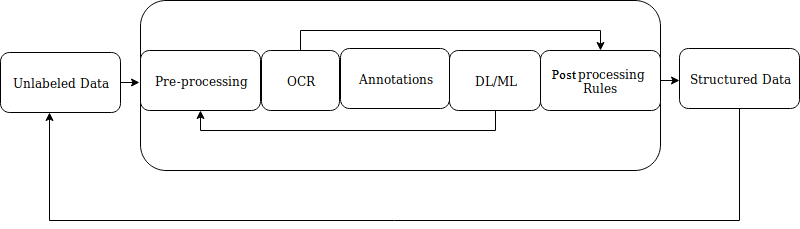

The diagram above was exported from draw.io. Its source (the exported page's mxGraphModel, read from the mxfile embedded in the PNG):
<mxGraphModel dx="1327" dy="778" grid="1" gridSize="10" guides="1" tooltips="1" connect="1" arrows="1" fold="1" page="1" pageScale="1" pageWidth="850" pageHeight="1100" math="0" shadow="0">
  <root>
    <mxCell id="0" />
    <mxCell id="1" parent="0" />
    <mxCell id="i4e3lrg2Yg-sg9U9PQrj-23" style="edgeStyle=orthogonalEdgeStyle;rounded=0;orthogonalLoop=1;jettySize=auto;html=1;exitX=1;exitY=0.5;exitDx=0;exitDy=0;" edge="1" parent="1" source="i4e3lrg2Yg-sg9U9PQrj-1">
      <mxGeometry relative="1" as="geometry">
        <mxPoint x="180" y="212" as="targetPoint" />
      </mxGeometry>
    </mxCell>
    <mxCell id="i4e3lrg2Yg-sg9U9PQrj-1" value="Unlabeled Data" style="rounded=1;whiteSpace=wrap;html=1;" vertex="1" parent="1">
      <mxGeometry x="41" y="182" width="120" height="60" as="geometry" />
    </mxCell>
    <mxCell id="i4e3lrg2Yg-sg9U9PQrj-3" value="" style="rounded=1;whiteSpace=wrap;html=1;" vertex="1" parent="1">
      <mxGeometry x="181" y="130" width="520" height="170" as="geometry" />
    </mxCell>
    <mxCell id="i4e3lrg2Yg-sg9U9PQrj-18" style="edgeStyle=orthogonalEdgeStyle;rounded=0;orthogonalLoop=1;jettySize=auto;html=1;exitX=0.5;exitY=1;exitDx=0;exitDy=0;" edge="1" parent="1" source="i4e3lrg2Yg-sg9U9PQrj-4" target="i4e3lrg2Yg-sg9U9PQrj-1">
      <mxGeometry relative="1" as="geometry">
        <Array as="points">
          <mxPoint x="780" y="350" />
          <mxPoint x="90" y="350" />
        </Array>
      </mxGeometry>
    </mxCell>
    <mxCell id="i4e3lrg2Yg-sg9U9PQrj-4" value="Structured Data" style="rounded=1;whiteSpace=wrap;html=1;" vertex="1" parent="1">
      <mxGeometry x="720" y="178" width="120" height="60" as="geometry" />
    </mxCell>
    <mxCell id="i4e3lrg2Yg-sg9U9PQrj-7" value="Pretprocessing" style="rounded=1;whiteSpace=wrap;html=1;" vertex="1" parent="1">
      <mxGeometry x="181" y="180" width="120" height="60" as="geometry" />
    </mxCell>
    <mxCell id="i4e3lrg2Yg-sg9U9PQrj-19" style="edgeStyle=orthogonalEdgeStyle;rounded=0;orthogonalLoop=1;jettySize=auto;html=1;exitX=0.5;exitY=0;exitDx=0;exitDy=0;entryX=0.5;entryY=0;entryDx=0;entryDy=0;" edge="1" parent="1" source="i4e3lrg2Yg-sg9U9PQrj-8" target="i4e3lrg2Yg-sg9U9PQrj-10">
      <mxGeometry relative="1" as="geometry" />
    </mxCell>
    <mxCell id="i4e3lrg2Yg-sg9U9PQrj-8" value="OCR" style="rounded=1;whiteSpace=wrap;html=1;" vertex="1" parent="1">
      <mxGeometry x="302" y="180" width="78" height="60" as="geometry" />
    </mxCell>
    <mxCell id="i4e3lrg2Yg-sg9U9PQrj-14" style="edgeStyle=orthogonalEdgeStyle;rounded=0;orthogonalLoop=1;jettySize=auto;html=1;exitX=0.5;exitY=1;exitDx=0;exitDy=0;entryX=0.5;entryY=1;entryDx=0;entryDy=0;" edge="1" parent="1" source="i4e3lrg2Yg-sg9U9PQrj-9" target="i4e3lrg2Yg-sg9U9PQrj-7">
      <mxGeometry relative="1" as="geometry" />
    </mxCell>
    <mxCell id="i4e3lrg2Yg-sg9U9PQrj-9" value="DL/ML" style="rounded=1;whiteSpace=wrap;html=1;" vertex="1" parent="1">
      <mxGeometry x="490" y="180" width="91" height="60" as="geometry" />
    </mxCell>
    <mxCell id="i4e3lrg2Yg-sg9U9PQrj-24" style="edgeStyle=orthogonalEdgeStyle;rounded=0;orthogonalLoop=1;jettySize=auto;html=1;exitX=1;exitY=0.5;exitDx=0;exitDy=0;" edge="1" parent="1" source="i4e3lrg2Yg-sg9U9PQrj-10">
      <mxGeometry relative="1" as="geometry">
        <mxPoint x="720" y="210" as="targetPoint" />
      </mxGeometry>
    </mxCell>
    <mxCell id="i4e3lrg2Yg-sg9U9PQrj-10" value="&lt;div&gt;Posprocessing&lt;/div&gt;&lt;div&gt;Rules&lt;br&gt;&lt;/div&gt;" style="rounded=1;whiteSpace=wrap;html=1;" vertex="1" parent="1">
      <mxGeometry x="581" y="180" width="120" height="60" as="geometry" />
    </mxCell>
    <mxCell id="i4e3lrg2Yg-sg9U9PQrj-11" value="Annotations" style="rounded=1;whiteSpace=wrap;html=1;" vertex="1" parent="1">
      <mxGeometry x="381" y="178" width="109" height="60" as="geometry" />
    </mxCell>
  </root>
</mxGraphModel>